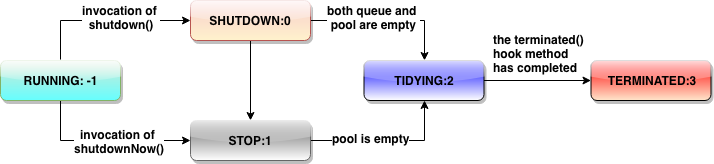

The diagram above was exported from draw.io. Its source (the exported page's mxGraphModel, read from the mxfile embedded in the PNG):
<mxGraphModel dx="738" dy="522" grid="1" gridSize="10" guides="1" tooltips="1" connect="1" arrows="1" fold="1" page="1" pageScale="1" pageWidth="827" pageHeight="1169" math="0" shadow="0">
  <root>
    <mxCell id="0" />
    <mxCell id="1" parent="0" />
    <mxCell id="GNF2hldAY_KpDQQm7_M2-3" value="" style="edgeStyle=orthogonalEdgeStyle;rounded=0;orthogonalLoop=1;jettySize=auto;html=1;" edge="1" parent="1" source="GNF2hldAY_KpDQQm7_M2-1" target="GNF2hldAY_KpDQQm7_M2-2">
      <mxGeometry relative="1" as="geometry">
        <Array as="points">
          <mxPoint x="90" y="220" />
        </Array>
      </mxGeometry>
    </mxCell>
    <mxCell id="GNF2hldAY_KpDQQm7_M2-16" value="&lt;span&gt; invocation of &lt;br&gt;shutdown()&lt;/span&gt;" style="text;html=1;resizable=0;points=[];align=center;verticalAlign=middle;labelBackgroundColor=#ffffff;fontStyle=1" vertex="1" connectable="0" parent="GNF2hldAY_KpDQQm7_M2-3">
      <mxGeometry x="-0.2636" y="3" relative="1" as="geometry">
        <mxPoint x="37" y="-1" as="offset" />
      </mxGeometry>
    </mxCell>
    <mxCell id="GNF2hldAY_KpDQQm7_M2-7" value="" style="edgeStyle=orthogonalEdgeStyle;rounded=0;orthogonalLoop=1;jettySize=auto;html=1;entryX=0;entryY=0.5;entryDx=0;entryDy=0;" edge="1" parent="1" source="GNF2hldAY_KpDQQm7_M2-1" target="GNF2hldAY_KpDQQm7_M2-4">
      <mxGeometry relative="1" as="geometry">
        <mxPoint x="130" y="320" as="targetPoint" />
        <Array as="points">
          <mxPoint x="90" y="340" />
        </Array>
      </mxGeometry>
    </mxCell>
    <mxCell id="GNF2hldAY_KpDQQm7_M2-17" value="&lt;span&gt;invocation of &lt;br&gt;shutdownNow() &lt;/span&gt;" style="text;html=1;resizable=0;points=[];align=center;verticalAlign=middle;labelBackgroundColor=#ffffff;fontStyle=1" vertex="1" connectable="0" parent="GNF2hldAY_KpDQQm7_M2-7">
      <mxGeometry x="-0.1" y="-1" relative="1" as="geometry">
        <mxPoint x="21" y="-1" as="offset" />
      </mxGeometry>
    </mxCell>
    <mxCell id="GNF2hldAY_KpDQQm7_M2-1" value="RUNNING: -1" style="rounded=1;whiteSpace=wrap;html=1;glass=1;shadow=1;fillColor=#d5e8d4;strokeColor=#82b366;gradientColor=#66FFFF;fontStyle=1" vertex="1" parent="1">
      <mxGeometry x="30" y="260" width="120" height="40" as="geometry" />
    </mxCell>
    <mxCell id="GNF2hldAY_KpDQQm7_M2-5" value="" style="edgeStyle=orthogonalEdgeStyle;rounded=0;orthogonalLoop=1;jettySize=auto;html=1;" edge="1" parent="1" source="GNF2hldAY_KpDQQm7_M2-2" target="GNF2hldAY_KpDQQm7_M2-4">
      <mxGeometry relative="1" as="geometry" />
    </mxCell>
    <mxCell id="GNF2hldAY_KpDQQm7_M2-11" value="" style="edgeStyle=orthogonalEdgeStyle;rounded=0;orthogonalLoop=1;jettySize=auto;html=1;" edge="1" parent="1" source="GNF2hldAY_KpDQQm7_M2-2" target="GNF2hldAY_KpDQQm7_M2-8">
      <mxGeometry relative="1" as="geometry">
        <mxPoint x="420" y="220" as="targetPoint" />
      </mxGeometry>
    </mxCell>
    <mxCell id="GNF2hldAY_KpDQQm7_M2-18" value="&lt;span&gt;both queue and &lt;br&gt;pool are empty &lt;/span&gt;" style="text;html=1;resizable=0;points=[];align=center;verticalAlign=middle;labelBackgroundColor=#ffffff;fontStyle=1" vertex="1" connectable="0" parent="GNF2hldAY_KpDQQm7_M2-11">
      <mxGeometry x="-0.6211" y="2" relative="1" as="geometry">
        <mxPoint x="34" y="-2" as="offset" />
      </mxGeometry>
    </mxCell>
    <mxCell id="GNF2hldAY_KpDQQm7_M2-2" value="SHUTDOWN:0" style="rounded=1;whiteSpace=wrap;html=1;glass=1;shadow=1;fillColor=#f8cecc;strokeColor=#b85450;gradientColor=#FFF2CC;fontStyle=1" vertex="1" parent="1">
      <mxGeometry x="220" y="200" width="120" height="40" as="geometry" />
    </mxCell>
    <mxCell id="GNF2hldAY_KpDQQm7_M2-9" value="" style="edgeStyle=orthogonalEdgeStyle;rounded=0;orthogonalLoop=1;jettySize=auto;html=1;" edge="1" parent="1" source="GNF2hldAY_KpDQQm7_M2-4" target="GNF2hldAY_KpDQQm7_M2-8">
      <mxGeometry relative="1" as="geometry" />
    </mxCell>
    <mxCell id="GNF2hldAY_KpDQQm7_M2-15" value="&lt;span&gt;pool is empty &lt;/span&gt;" style="text;html=1;resizable=0;points=[];align=center;verticalAlign=middle;labelBackgroundColor=#ffffff;fontStyle=1" vertex="1" connectable="0" parent="GNF2hldAY_KpDQQm7_M2-9">
      <mxGeometry x="-0.275" y="-1" relative="1" as="geometry">
        <mxPoint x="4" y="-4" as="offset" />
      </mxGeometry>
    </mxCell>
    <mxCell id="GNF2hldAY_KpDQQm7_M2-4" value="STOP:1" style="rounded=1;whiteSpace=wrap;html=1;glass=1;shadow=1;strokeColor=#666666;gradientColor=#ffffff;fillColor=#666666;fontStyle=1" vertex="1" parent="1">
      <mxGeometry x="220" y="320" width="120" height="40" as="geometry" />
    </mxCell>
    <mxCell id="GNF2hldAY_KpDQQm7_M2-13" value="" style="edgeStyle=orthogonalEdgeStyle;rounded=0;orthogonalLoop=1;jettySize=auto;html=1;" edge="1" parent="1" source="GNF2hldAY_KpDQQm7_M2-8" target="GNF2hldAY_KpDQQm7_M2-12">
      <mxGeometry relative="1" as="geometry" />
    </mxCell>
    <mxCell id="GNF2hldAY_KpDQQm7_M2-8" value="TIDYING:2" style="rounded=1;whiteSpace=wrap;html=1;glass=1;shadow=1;gradientColor=#ffffff;fillColor=#0000FF;fontStyle=1" vertex="1" parent="1">
      <mxGeometry x="393.5" y="260" width="120" height="40" as="geometry" />
    </mxCell>
    <mxCell id="GNF2hldAY_KpDQQm7_M2-12" value="TERMINATED:3" style="rounded=1;whiteSpace=wrap;html=1;glass=1;shadow=1;fillColor=#FF0000;gradientColor=#FFE6CC;fontStyle=1" vertex="1" parent="1">
      <mxGeometry x="620.5" y="260" width="120" height="40" as="geometry" />
    </mxCell>
    <mxCell id="GNF2hldAY_KpDQQm7_M2-19" value="&lt;span&gt; the terminated() &lt;br&gt;hook method &lt;br&gt;has completed &lt;/span&gt;" style="text;html=1;resizable=0;points=[];autosize=1;align=left;verticalAlign=top;spacingTop=-4;fontStyle=1" vertex="1" parent="1">
      <mxGeometry x="520.5" y="230" width="100" height="40" as="geometry" />
    </mxCell>
  </root>
</mxGraphModel>